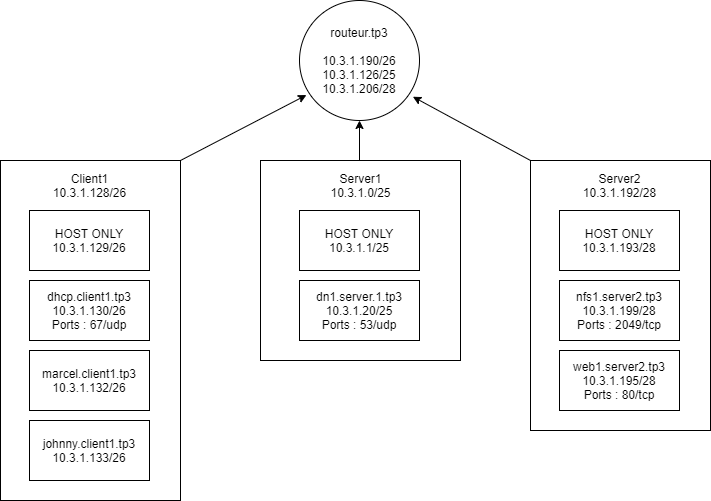

The diagram above was exported from draw.io. Its source (the exported page's mxGraphModel, read from the mxfile embedded in the PNG):
<mxGraphModel dx="1038" dy="547" grid="1" gridSize="10" guides="1" tooltips="1" connect="1" arrows="1" fold="1" page="1" pageScale="1" pageWidth="827" pageHeight="1169" math="0" shadow="0">
  <root>
    <mxCell id="0" />
    <mxCell id="1" parent="0" />
    <mxCell id="75OlKiSeqcnTuAhd8GSe-24" value="&#10;&#10;&lt;div style=&quot;color: rgb(0, 0, 0); font-family: helvetica; font-size: 12px; font-style: normal; font-weight: 400; letter-spacing: normal; text-align: center; text-indent: 0px; text-transform: none; word-spacing: 0px; background-color: rgb(248, 249, 250);&quot;&gt;&lt;span&gt;Server1&lt;/span&gt;&lt;/div&gt;&lt;div style=&quot;color: rgb(0, 0, 0); font-family: helvetica; font-size: 12px; font-style: normal; font-weight: 400; letter-spacing: normal; text-align: center; text-indent: 0px; text-transform: none; word-spacing: 0px; background-color: rgb(248, 249, 250);&quot;&gt;&lt;span&gt;10.3.1.0/26&lt;/span&gt;&lt;/div&gt;&#10;&#10;" style="shape=card;whiteSpace=wrap;html=1;align=center;size=0;" vertex="1" parent="1">
      <mxGeometry x="590" y="190" width="180" height="270" as="geometry" />
    </mxCell>
    <mxCell id="75OlKiSeqcnTuAhd8GSe-21" value="" style="rounded=0;whiteSpace=wrap;html=1;align=center;" vertex="1" parent="1">
      <mxGeometry x="320" y="190" width="200" height="200" as="geometry" />
    </mxCell>
    <mxCell id="75OlKiSeqcnTuAhd8GSe-18" value="" style="shape=card;whiteSpace=wrap;html=1;align=center;size=0;" vertex="1" parent="1">
      <mxGeometry x="60" y="190" width="180" height="340" as="geometry" />
    </mxCell>
    <mxCell id="75OlKiSeqcnTuAhd8GSe-1" value="HOST ONLY&lt;br&gt;10.3.1.129/26" style="rounded=0;whiteSpace=wrap;html=1;" vertex="1" parent="1">
      <mxGeometry x="89" y="240" width="120" height="60" as="geometry" />
    </mxCell>
    <mxCell id="75OlKiSeqcnTuAhd8GSe-2" value="marcel.client1.tp3&lt;br&gt;10.3.1.132/26" style="rounded=0;whiteSpace=wrap;html=1;" vertex="1" parent="1">
      <mxGeometry x="89" y="380" width="120" height="60" as="geometry" />
    </mxCell>
    <mxCell id="75OlKiSeqcnTuAhd8GSe-3" value="dhcp.client1.tp3&lt;br&gt;10.3.1.130/26&lt;br&gt;Ports : 67/udp" style="rounded=0;whiteSpace=wrap;html=1;" vertex="1" parent="1">
      <mxGeometry x="89" y="310" width="120" height="60" as="geometry" />
    </mxCell>
    <mxCell id="75OlKiSeqcnTuAhd8GSe-4" value="HOST ONLY&lt;br&gt;10.3.1.1/25" style="rounded=0;whiteSpace=wrap;html=1;" vertex="1" parent="1">
      <mxGeometry x="359" y="240" width="120" height="60" as="geometry" />
    </mxCell>
    <mxCell id="75OlKiSeqcnTuAhd8GSe-5" value="johnny.client1.tp3&lt;br&gt;10.3.1.133/26" style="rounded=0;whiteSpace=wrap;html=1;" vertex="1" parent="1">
      <mxGeometry x="89" y="450" width="120" height="60" as="geometry" />
    </mxCell>
    <mxCell id="75OlKiSeqcnTuAhd8GSe-6" value="dn1.server.1.tp3&lt;br&gt;10.3.1.20/25&lt;br&gt;Ports : 53/udp" style="rounded=0;whiteSpace=wrap;html=1;" vertex="1" parent="1">
      <mxGeometry x="359" y="310" width="120" height="60" as="geometry" />
    </mxCell>
    <mxCell id="75OlKiSeqcnTuAhd8GSe-10" value="web1.server2.tp3&lt;br&gt;10.3.1.195/28&lt;br&gt;Ports : 80/tcp" style="rounded=0;whiteSpace=wrap;html=1;" vertex="1" parent="1">
      <mxGeometry x="619" y="380" width="120" height="60" as="geometry" />
    </mxCell>
    <mxCell id="75OlKiSeqcnTuAhd8GSe-11" value="nfs1.server2.tp3&lt;br&gt;10.3.1.199/28&lt;br&gt;Ports : 2049/tcp" style="rounded=0;whiteSpace=wrap;html=1;" vertex="1" parent="1">
      <mxGeometry x="619" y="310" width="120" height="60" as="geometry" />
    </mxCell>
    <mxCell id="75OlKiSeqcnTuAhd8GSe-12" value="HOST ONLY&lt;br&gt;10.3.1.193/28" style="rounded=0;whiteSpace=wrap;html=1;" vertex="1" parent="1">
      <mxGeometry x="619" y="240" width="120" height="60" as="geometry" />
    </mxCell>
    <mxCell id="75OlKiSeqcnTuAhd8GSe-13" value="routeur.tp3&lt;br&gt;&lt;br&gt;10.3.1.190/26&lt;br&gt;10.3.1.126/25&lt;br&gt;10.3.1.206/28" style="ellipse;whiteSpace=wrap;html=1;aspect=fixed;" vertex="1" parent="1">
      <mxGeometry x="359" y="30" width="120" height="120" as="geometry" />
    </mxCell>
    <mxCell id="75OlKiSeqcnTuAhd8GSe-15" value="" style="endArrow=classic;html=1;rounded=0;entryX=0.058;entryY=0.788;entryDx=0;entryDy=0;entryPerimeter=0;exitX=1;exitY=0;exitDx=0;exitDy=0;exitPerimeter=0;" edge="1" parent="1" source="75OlKiSeqcnTuAhd8GSe-18" target="75OlKiSeqcnTuAhd8GSe-13">
      <mxGeometry width="50" height="50" relative="1" as="geometry">
        <mxPoint x="180" y="220" as="sourcePoint" />
        <mxPoint x="230" y="170" as="targetPoint" />
      </mxGeometry>
    </mxCell>
    <mxCell id="75OlKiSeqcnTuAhd8GSe-16" value="" style="endArrow=classic;html=1;rounded=0;entryX=0.5;entryY=1;entryDx=0;entryDy=0;" edge="1" parent="1" target="75OlKiSeqcnTuAhd8GSe-13">
      <mxGeometry width="50" height="50" relative="1" as="geometry">
        <mxPoint x="419" y="190" as="sourcePoint" />
        <mxPoint x="450" y="180" as="targetPoint" />
      </mxGeometry>
    </mxCell>
    <mxCell id="75OlKiSeqcnTuAhd8GSe-17" value="" style="endArrow=classic;html=1;rounded=0;exitX=0;exitY=0;exitDx=0;exitDy=0;exitPerimeter=0;entryX=0.945;entryY=0.802;entryDx=0;entryDy=0;entryPerimeter=0;" edge="1" parent="1" source="75OlKiSeqcnTuAhd8GSe-24" target="75OlKiSeqcnTuAhd8GSe-13">
      <mxGeometry width="50" height="50" relative="1" as="geometry">
        <mxPoint x="580" y="190" as="sourcePoint" />
        <mxPoint x="630" y="140" as="targetPoint" />
      </mxGeometry>
    </mxCell>
    <mxCell id="75OlKiSeqcnTuAhd8GSe-19" value="&lt;div&gt;Client1&lt;/div&gt;&lt;div&gt;10.3.1.128/26&lt;/div&gt;" style="text;html=1;align=center;verticalAlign=middle;resizable=0;points=[];autosize=1;strokeColor=none;fillColor=none;" vertex="1" parent="1">
      <mxGeometry x="104" y="200" width="90" height="30" as="geometry" />
    </mxCell>
    <mxCell id="75OlKiSeqcnTuAhd8GSe-22" value="&lt;div&gt;&lt;span&gt;Server1&lt;/span&gt;&lt;/div&gt;&lt;div&gt;&lt;span&gt;10.3.1.0/25&lt;/span&gt;&lt;/div&gt;" style="text;html=1;align=center;verticalAlign=middle;resizable=0;points=[];autosize=1;strokeColor=none;fillColor=none;" vertex="1" parent="1">
      <mxGeometry x="380" y="200" width="80" height="30" as="geometry" />
    </mxCell>
    <mxCell id="75OlKiSeqcnTuAhd8GSe-25" value="&lt;div&gt;&lt;span&gt;Server2&lt;/span&gt;&lt;/div&gt;&lt;div&gt;&lt;span&gt;10.3.1.192/28&lt;/span&gt;&lt;/div&gt;" style="text;html=1;align=center;verticalAlign=middle;resizable=0;points=[];autosize=1;strokeColor=none;fillColor=none;" vertex="1" parent="1">
      <mxGeometry x="634" y="200" width="90" height="30" as="geometry" />
    </mxCell>
  </root>
</mxGraphModel>